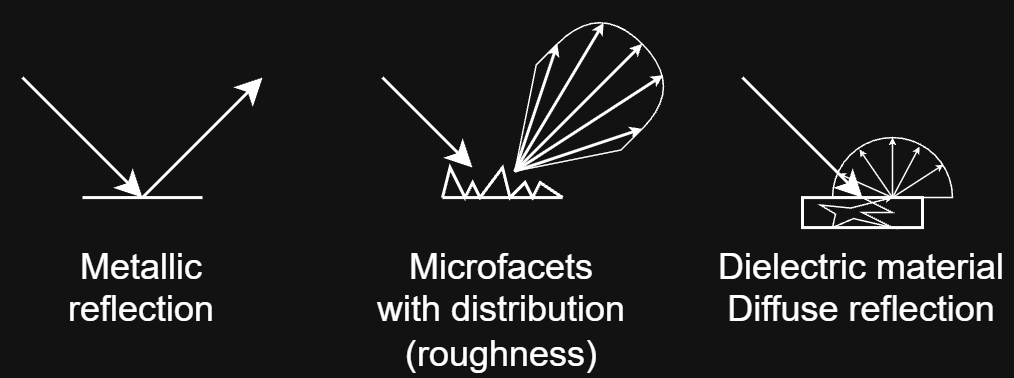

The diagram above was exported from draw.io. Its source (the exported page's mxGraphModel, read from the mxfile embedded in the PNG):
<mxGraphModel dx="1768" dy="929" grid="1" gridSize="10" guides="1" tooltips="1" connect="1" arrows="1" fold="1" page="1" pageScale="1" pageWidth="3300" pageHeight="4681" math="1" shadow="0">
  <root>
    <mxCell id="0" />
    <mxCell id="1" parent="0" />
    <mxCell id="wA7h9zHS9j5WVAwExYwC-16" connectable="0" parent="1" style="group" value="" vertex="1">
      <mxGeometry height="105.35533905932743" width="330" x="160" y="600" as="geometry" />
    </mxCell>
    <mxCell id="wA7h9zHS9j5WVAwExYwC-17" parent="wA7h9zHS9j5WVAwExYwC-16" style="text;html=1;whiteSpace=wrap;strokeColor=none;fillColor=none;align=center;verticalAlign=top;rounded=0;" value="Metallic&lt;br&gt;reflection" vertex="1">
      <mxGeometry height="25.36" width="40" x="20" y="75.35533905932743" as="geometry" />
    </mxCell>
    <mxCell id="wA7h9zHS9j5WVAwExYwC-18" parent="wA7h9zHS9j5WVAwExYwC-16" style="text;html=1;whiteSpace=wrap;strokeColor=none;fillColor=none;align=center;verticalAlign=top;rounded=0;" value="Microfacets&lt;div&gt;with distribution&lt;/div&gt;&lt;div&gt;(roughness)&lt;/div&gt;" vertex="1">
      <mxGeometry height="30" width="100" x="110" y="75.35533905932743" as="geometry" />
    </mxCell>
    <mxCell id="wA7h9zHS9j5WVAwExYwC-19" parent="wA7h9zHS9j5WVAwExYwC-16" style="text;html=1;whiteSpace=wrap;strokeColor=none;fillColor=none;align=center;verticalAlign=top;rounded=0;" value="Dielectric material&lt;div&gt;Diffuse reflection&lt;/div&gt;" vertex="1">
      <mxGeometry height="30" width="100" x="230" y="75.35533905932743" as="geometry" />
    </mxCell>
    <mxCell id="wA7h9zHS9j5WVAwExYwC-20" connectable="0" parent="wA7h9zHS9j5WVAwExYwC-16" style="group" value="" vertex="1">
      <mxGeometry height="40" width="80" y="25.355339059327434" as="geometry" />
    </mxCell>
    <mxCell id="wA7h9zHS9j5WVAwExYwC-21" edge="1" parent="wA7h9zHS9j5WVAwExYwC-20" style="endArrow=none;html=1;rounded=0;" value="">
      <mxGeometry height="50" relative="1" width="50" as="geometry">
        <mxPoint x="20" y="40" as="sourcePoint" />
        <mxPoint x="60" y="40" as="targetPoint" />
      </mxGeometry>
    </mxCell>
    <mxCell id="wA7h9zHS9j5WVAwExYwC-22" edge="1" parent="wA7h9zHS9j5WVAwExYwC-20" style="endArrow=classic;html=1;rounded=0;" value="">
      <mxGeometry height="50" relative="1" width="50" as="geometry">
        <mxPoint x="40" y="40" as="sourcePoint" />
        <mxPoint x="80" as="targetPoint" />
      </mxGeometry>
    </mxCell>
    <mxCell id="wA7h9zHS9j5WVAwExYwC-23" edge="1" parent="wA7h9zHS9j5WVAwExYwC-20" style="endArrow=classic;html=1;rounded=0;" value="">
      <mxGeometry height="50" relative="1" width="50" as="geometry">
        <mxPoint as="sourcePoint" />
        <mxPoint x="40" y="40" as="targetPoint" />
      </mxGeometry>
    </mxCell>
    <mxCell id="wA7h9zHS9j5WVAwExYwC-24" connectable="0" parent="wA7h9zHS9j5WVAwExYwC-16" style="group" value="" vertex="1">
      <mxGeometry height="70.71067811865481" width="100.71533905932733" x="120" as="geometry" />
    </mxCell>
    <mxCell id="wA7h9zHS9j5WVAwExYwC-25" connectable="0" parent="wA7h9zHS9j5WVAwExYwC-24" style="group" value="" vertex="1">
      <mxGeometry height="10" width="40" x="20" y="55.35533905932738" as="geometry" />
    </mxCell>
    <mxCell id="wA7h9zHS9j5WVAwExYwC-26" edge="1" parent="wA7h9zHS9j5WVAwExYwC-25" style="endArrow=none;html=1;rounded=0;" value="">
      <mxGeometry height="50" relative="1" width="50" as="geometry">
        <Array as="points">
          <mxPoint x="2.5" />
          <mxPoint x="7.5" y="10" />
          <mxPoint x="10" y="5" />
          <mxPoint x="12.5" y="10" />
          <mxPoint x="20" />
          <mxPoint x="22.5" y="10" />
          <mxPoint x="27.5" y="5" />
          <mxPoint x="30" y="10" />
          <mxPoint x="32.5" y="5" />
        </Array>
        <mxPoint y="10" as="sourcePoint" />
        <mxPoint x="40" y="10" as="targetPoint" />
      </mxGeometry>
    </mxCell>
    <mxCell id="wA7h9zHS9j5WVAwExYwC-27" edge="1" parent="wA7h9zHS9j5WVAwExYwC-25" style="endArrow=none;html=1;rounded=0;" value="">
      <mxGeometry height="50" relative="1" width="50" as="geometry">
        <mxPoint y="10" as="sourcePoint" />
        <mxPoint x="40" y="10" as="targetPoint" />
      </mxGeometry>
    </mxCell>
    <mxCell id="wA7h9zHS9j5WVAwExYwC-28" edge="1" parent="wA7h9zHS9j5WVAwExYwC-24" style="endArrow=classic;html=1;rounded=0;" value="">
      <mxGeometry height="50" relative="1" width="50" as="geometry">
        <mxPoint y="25.355339059327378" as="sourcePoint" />
        <mxPoint x="30" y="55.35533905932738" as="targetPoint" />
      </mxGeometry>
    </mxCell>
    <mxCell id="wA7h9zHS9j5WVAwExYwC-29" connectable="0" parent="wA7h9zHS9j5WVAwExYwC-24" style="group" value="" vertex="1">
      <mxGeometry height="70.71067811865476" width="70.71067811865487" x="30.004660940672466" as="geometry" />
    </mxCell>
    <mxCell id="wA7h9zHS9j5WVAwExYwC-30" parent="wA7h9zHS9j5WVAwExYwC-29" style="shape=display;whiteSpace=wrap;html=1;size=0.5;rotation=-45;strokeWidth=0.5;" value="" vertex="1">
      <mxGeometry height="40" width="60" x="5.355339059327434" y="15.355339059327378" as="geometry" />
    </mxCell>
    <mxCell id="wA7h9zHS9j5WVAwExYwC-31" edge="1" parent="wA7h9zHS9j5WVAwExYwC-29" source="wA7h9zHS9j5WVAwExYwC-30" style="endArrow=classic;html=1;rounded=0;entryX=0.932;entryY=0.148;entryDx=0;entryDy=0;entryPerimeter=0;exitX=0;exitY=0.5;exitDx=0;exitDy=0;exitPerimeter=0;startSize=6;endSize=1;" target="wA7h9zHS9j5WVAwExYwC-30" value="">
      <mxGeometry height="50" relative="1" width="50" as="geometry">
        <mxPoint x="-4.644660940672566" y="65.35533905932738" as="sourcePoint" />
        <mxPoint x="45.355339059327434" y="15.355339059327378" as="targetPoint" />
      </mxGeometry>
    </mxCell>
    <mxCell id="wA7h9zHS9j5WVAwExYwC-32" edge="1" parent="wA7h9zHS9j5WVAwExYwC-29" source="wA7h9zHS9j5WVAwExYwC-30" style="endArrow=classic;html=1;rounded=0;entryX=1;entryY=0.5;entryDx=0;entryDy=0;entryPerimeter=0;exitX=0;exitY=0.5;exitDx=0;exitDy=0;exitPerimeter=0;startSize=6;endSize=1;" target="wA7h9zHS9j5WVAwExYwC-30" value="">
      <mxGeometry height="50" relative="1" width="50" as="geometry">
        <mxPoint x="24.355339059327434" y="66.35533905932738" as="sourcePoint" />
        <mxPoint x="51.355339059327434" y="17.355339059327378" as="targetPoint" />
      </mxGeometry>
    </mxCell>
    <mxCell id="wA7h9zHS9j5WVAwExYwC-33" edge="1" parent="wA7h9zHS9j5WVAwExYwC-29" source="wA7h9zHS9j5WVAwExYwC-30" style="endArrow=classic;html=1;rounded=0;entryX=0;entryY=0;entryDx=40;entryDy=40;entryPerimeter=0;exitX=0;exitY=0.5;exitDx=0;exitDy=0;exitPerimeter=0;startSize=6;endSize=1;" target="wA7h9zHS9j5WVAwExYwC-30" value="">
      <mxGeometry height="50" relative="1" width="50" as="geometry">
        <mxPoint x="24.355339059327434" y="66.35533905932738" as="sourcePoint" />
        <mxPoint x="66.35533905932743" y="24.355339059327378" as="targetPoint" />
      </mxGeometry>
    </mxCell>
    <mxCell id="wA7h9zHS9j5WVAwExYwC-34" edge="1" parent="wA7h9zHS9j5WVAwExYwC-29" source="wA7h9zHS9j5WVAwExYwC-30" style="endArrow=classic;html=1;rounded=0;entryX=0.96;entryY=0.808;entryDx=0;entryDy=0;entryPerimeter=0;exitX=0;exitY=0.5;exitDx=0;exitDy=0;exitPerimeter=0;startSize=6;endSize=1;" target="wA7h9zHS9j5WVAwExYwC-30" value="">
      <mxGeometry height="50" relative="1" width="50" as="geometry">
        <mxPoint x="24.355339059327434" y="66.35533905932738" as="sourcePoint" />
        <mxPoint x="66.35533905932743" y="52.35533905932738" as="targetPoint" />
      </mxGeometry>
    </mxCell>
    <mxCell id="wA7h9zHS9j5WVAwExYwC-35" edge="1" parent="wA7h9zHS9j5WVAwExYwC-29" source="wA7h9zHS9j5WVAwExYwC-30" style="endArrow=classic;html=1;rounded=0;entryX=0;entryY=0;entryDx=40;entryDy=0;entryPerimeter=0;exitX=0;exitY=0.5;exitDx=0;exitDy=0;exitPerimeter=0;startSize=6;endSize=1;" target="wA7h9zHS9j5WVAwExYwC-30" value="">
      <mxGeometry height="50" relative="1" width="50" as="geometry">
        <mxPoint x="24.355339059327434" y="66.35533905932738" as="sourcePoint" />
        <mxPoint x="73.35533905932743" y="34.35533905932738" as="targetPoint" />
      </mxGeometry>
    </mxCell>
    <mxCell id="wA7h9zHS9j5WVAwExYwC-36" connectable="0" parent="wA7h9zHS9j5WVAwExYwC-16" style="group" value="" vertex="1">
      <mxGeometry height="50" width="70" x="240" y="25.355339059327434" as="geometry" />
    </mxCell>
    <mxCell id="wA7h9zHS9j5WVAwExYwC-37" connectable="0" parent="wA7h9zHS9j5WVAwExYwC-36" style="group" value="" vertex="1">
      <mxGeometry height="20" width="40" x="30" y="20" as="geometry" />
    </mxCell>
    <mxCell id="wA7h9zHS9j5WVAwExYwC-38" parent="wA7h9zHS9j5WVAwExYwC-37" style="verticalLabelPosition=bottom;verticalAlign=top;html=1;shape=mxgraph.basic.half_circle;rotation=-180;strokeWidth=0.5;" value="" vertex="1">
      <mxGeometry height="20" width="40" as="geometry" />
    </mxCell>
    <mxCell id="wA7h9zHS9j5WVAwExYwC-39" edge="1" parent="wA7h9zHS9j5WVAwExYwC-37" style="endArrow=classic;html=1;rounded=0;exitX=0;exitY=0.5;exitDx=0;exitDy=0;exitPerimeter=0;startSize=6;endSize=1;strokeWidth=0.5;" value="">
      <mxGeometry height="50" relative="1" width="50" as="geometry">
        <mxPoint x="20" y="20" as="sourcePoint" />
        <mxPoint x="37" y="9" as="targetPoint" />
      </mxGeometry>
    </mxCell>
    <mxCell id="wA7h9zHS9j5WVAwExYwC-40" edge="1" parent="wA7h9zHS9j5WVAwExYwC-37" source="wA7h9zHS9j5WVAwExYwC-38" style="endArrow=classic;html=1;rounded=0;exitX=0.5;exitY=0;exitDx=0;exitDy=0;exitPerimeter=0;startSize=6;endSize=1;entryX=0.5;entryY=1;entryDx=0;entryDy=0;entryPerimeter=0;strokeWidth=0.5;" target="wA7h9zHS9j5WVAwExYwC-38" value="">
      <mxGeometry height="50" relative="1" width="50" as="geometry">
        <mxPoint x="40" y="21" as="sourcePoint" />
        <mxPoint x="57" y="10" as="targetPoint" />
      </mxGeometry>
    </mxCell>
    <mxCell id="wA7h9zHS9j5WVAwExYwC-41" edge="1" parent="wA7h9zHS9j5WVAwExYwC-37" source="wA7h9zHS9j5WVAwExYwC-38" style="endArrow=classic;html=1;rounded=0;exitX=0.5;exitY=0;exitDx=0;exitDy=0;exitPerimeter=0;startSize=6;endSize=1;strokeWidth=0.5;" value="">
      <mxGeometry height="50" relative="1" width="50" as="geometry">
        <mxPoint x="50" y="20" as="sourcePoint" />
        <mxPoint x="29" y="3" as="targetPoint" />
      </mxGeometry>
    </mxCell>
    <mxCell id="wA7h9zHS9j5WVAwExYwC-42" edge="1" parent="wA7h9zHS9j5WVAwExYwC-37" source="wA7h9zHS9j5WVAwExYwC-38" style="endArrow=classic;html=1;rounded=0;exitX=0.5;exitY=0;exitDx=0;exitDy=0;exitPerimeter=0;startSize=6;endSize=1;strokeWidth=0.5;" value="">
      <mxGeometry height="50" relative="1" width="50" as="geometry">
        <mxPoint x="40" y="15.5" as="sourcePoint" />
        <mxPoint x="9" y="4" as="targetPoint" />
      </mxGeometry>
    </mxCell>
    <mxCell id="wA7h9zHS9j5WVAwExYwC-43" edge="1" parent="wA7h9zHS9j5WVAwExYwC-37" style="endArrow=classic;html=1;rounded=0;startSize=6;endSize=1;strokeWidth=0.5;" value="">
      <mxGeometry height="50" relative="1" width="50" as="geometry">
        <mxPoint x="20" y="20" as="sourcePoint" />
        <mxPoint x="2" y="12" as="targetPoint" />
      </mxGeometry>
    </mxCell>
    <mxCell id="wA7h9zHS9j5WVAwExYwC-44" edge="1" parent="wA7h9zHS9j5WVAwExYwC-36" style="endArrow=classic;html=1;rounded=0;" value="">
      <mxGeometry height="50" relative="1" width="50" as="geometry">
        <mxPoint as="sourcePoint" />
        <mxPoint x="40" y="40" as="targetPoint" />
      </mxGeometry>
    </mxCell>
    <mxCell id="wA7h9zHS9j5WVAwExYwC-45" connectable="0" parent="wA7h9zHS9j5WVAwExYwC-36" style="group" value="" vertex="1">
      <mxGeometry height="10" width="40" x="20" y="40" as="geometry" />
    </mxCell>
    <mxCell id="wA7h9zHS9j5WVAwExYwC-46" parent="wA7h9zHS9j5WVAwExYwC-45" style="rounded=0;whiteSpace=wrap;html=1;" value="" vertex="1">
      <mxGeometry height="10" width="40" as="geometry" />
    </mxCell>
    <mxCell id="wA7h9zHS9j5WVAwExYwC-47" edge="1" parent="wA7h9zHS9j5WVAwExYwC-45" style="endArrow=classic;html=1;rounded=0;exitX=0.5;exitY=0;exitDx=0;exitDy=0;startSize=6;endSize=1;strokeWidth=0.5;" value="">
      <mxGeometry height="50" relative="1" width="50" as="geometry">
        <Array as="points">
          <mxPoint x="30" y="5" />
          <mxPoint x="20" y="5" />
          <mxPoint x="30" y="10" />
          <mxPoint x="17" y="7" />
          <mxPoint x="10" y="10" />
          <mxPoint x="11" y="5.5" />
          <mxPoint x="6" y="2.5" />
          <mxPoint x="16" y="3.5" />
        </Array>
        <mxPoint x="20" y="2.842170943040401e-14" as="sourcePoint" />
        <mxPoint x="30" as="targetPoint" />
      </mxGeometry>
    </mxCell>
  </root>
</mxGraphModel>